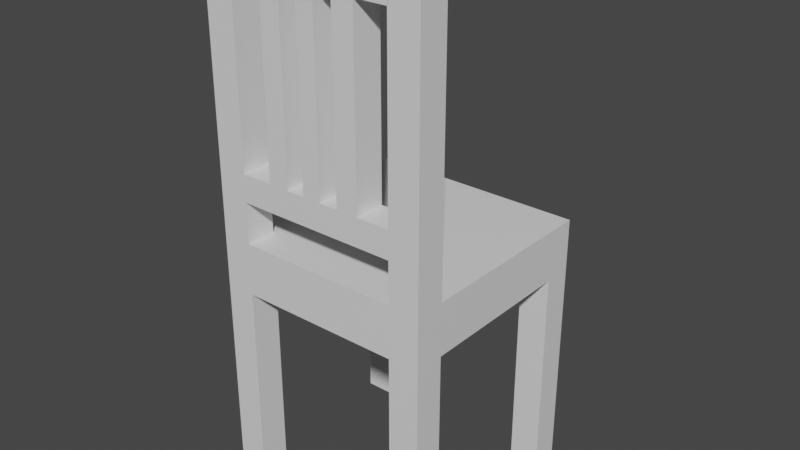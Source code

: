 # Source: Zidle.blend  (saved by Blender 2.92.15; exported with 4.5.12 LTS)
import bpy
from mathutils import Matrix  # noqa: F401  (used for matrix-valued properties, if any)

bpy.ops.wm.read_factory_settings(use_empty=True)
scene = bpy.context.scene
scene.name = 'Scene'

# ---- collections
col_collection = bpy.data.collections.new('Collection'); scene.collection.children.link(col_collection)

# ---- materials (node trees are filled in below, after node groups)
mat_material = bpy.data.materials.new('Material')
mat_material.alpha_threshold = 0.0
mat_material.use_transparent_shadow = False
mat_material.line_color = (0.0, 0.0, 0.0, 1.0)

# ---- material node trees
mat_material.use_nodes = True; mat_material.node_tree.nodes.clear()
_N = mat_material.node_tree.nodes; _L = mat_material.node_tree.links
n0 = _N.new('ShaderNodeOutputMaterial'); n0.name = 'Material Output'; n0.location = (300, 300)
n1 = _N.new('ShaderNodeBsdfPrincipled'); n1.name = 'Principled BSDF'; n1.location = (10, 300)
n1.distribution = 'GGX'
n1.subsurface_method = 'BURLEY'
n1.inputs[2].default_value = 0.4
n1.inputs[3].default_value = 1.45
n1.inputs[27].default_value = (0.0, 0.0, 0.0, 1.0)
n1.inputs[28].default_value = 1.0
_L.new(n1.outputs[0], n0.inputs[0])
n0.is_active_output = True

# ---- world
world_world = bpy.data.worlds.new('World'); scene.world = world_world
world_world.use_nodes = True; world_world.node_tree.nodes.clear()
_N = world_world.node_tree.nodes; _L = world_world.node_tree.links
n0 = _N.new('ShaderNodeOutputWorld'); n0.name = 'World Output'; n0.location = (300, 300)
n1 = _N.new('ShaderNodeBackground'); n1.name = 'Background'; n1.location = (10, 300)
n1.inputs[0].default_value = (0.05088, 0.05088, 0.05088, 1.0)
_L.new(n1.outputs[0], n0.inputs[0])
n0.is_active_output = True
world_world.color = (0.05088, 0.05088, 0.05088)
world_world.use_sun_shadow = False
world_world.sun_shadow_jitter_overblur = 0.0

# ---- meshes
me_cube = bpy.data.meshes.new('Cube')
me_cube.from_pydata([(1.0, 1.0, 1.0), (1.0, 1.0, -1.0), (1.0, -1.0, 1.0), (1.0, -1.0, -1.0), (-1.0, 1.0, 1.0), (-1.0, 1.0, -1.0), (-1.0, -1.0, 1.0), (-1.0, -1.0, -1.0), (0.7262, 1.0, -1.0), (0.7262, -1.0, 1.0), (0.7262, -1.0, -1.0), (0.7262, 1.0, 1.0), (-0.7329, 1.0, -1.0), (-0.7329, -1.0, 1.0), (-0.7329, -1.0, -1.0), (-0.7329, 1.0, 1.0), (-1.0, -0.7282, -1.0), (1.0, -0.7282, 1.0), (-1.0, -0.7282, 1.0), (1.0, -0.7282, -1.0), (0.7262, -0.7282, -1.0), (0.7262, -0.7282, 1.0), (-0.7329, -0.7282, -1.0), (-0.7329, -0.7282, 1.0), (-1.0, 0.7348, 1.0), (1.0, 0.7348, -1.0), (-1.0, 0.7348, -1.0), (1.0, 0.7348, 1.0), (0.7262, 0.7348, -1.0), (0.7262, 0.7348, 1.0), (-0.7329, 0.7348, -1.0), (-0.7329, 0.7348, 1.0), (-1.0, -0.7282, -9.313), (-1.0, -1.0, -9.313), (-0.7329, 1.0, -9.313), (-1.0, 1.0, -9.313), (0.7262, -1.0, -9.313), (1.0, -1.0, -9.313), (1.0, 0.7348, -9.313), (1.0, 1.0, -9.313), (0.7262, 1.0, -9.313), (0.7262, -0.7282, -9.313), (-0.7329, -1.0, -9.313), (-0.7329, -0.7282, -9.313), (1.0, -0.7282, -9.313), (-1.0, 0.7348, -9.313), (0.7262, 0.7348, -9.313), (-0.7329, 0.7348, -9.313), (-0.7329, -1.0, 1.0), (-1.0, -1.0, 1.0), (1.0, -0.7282, 1.0), (1.0, -1.0, 1.0), (0.7262, -1.0, 1.0), (0.7262, -0.7282, 1.0), (-0.7329, -0.7282, 1.0), (-1.0, -0.7282, 1.0), (-0.7329, -1.0, 11.48), (-1.0, -1.0, 11.48), (1.0, -0.7282, 11.48), (1.0, -1.0, 11.48), (0.7262, -1.0, 11.48), (0.7262, -0.7282, 11.48), (-0.7329, -0.7282, 11.48), (-1.0, -0.7282, 11.48), (-0.7329, -0.7282, 10.47), (-0.7329, -1.0, 10.47), (-1.0, -1.0, 10.47), (-1.0, -0.7282, 10.47), (0.7286, -0.7282, 11.48), (0.7286, -1.0, 11.48), (0.7286, -0.7282, 10.47), (0.7286, -1.0, 10.47), (-0.7329, -1.0, 2.582), (-1.0, -1.0, 2.582), (-0.7329, -0.7282, 2.582), (-1.0, -0.7282, 2.582), (-0.7329, -0.7282, 3.631), (-1.0, -0.7282, 3.631), (-0.7329, -1.0, 3.631), (-1.0, -1.0, 3.631), (0.726, -1.0, 3.631), (0.726, -1.0, 2.582), (0.726, -0.7282, 2.582), (0.726, -0.7282, 3.631), (0.4349, -1.0, 2.582), (0.4349, -1.0, 3.631), (0.4349, -0.7282, 3.631), (0.4349, -0.7282, 2.582), (-0.4442, -1.0, 3.631), (-0.4442, -0.7282, 3.631), (-0.4442, -0.7282, 2.582), (-0.4442, -1.0, 2.582), (0.2387, -1.0, 2.582), (0.2387, -1.0, 3.631), (0.2387, -0.7282, 3.631), (0.2387, -0.7282, 2.582), (-0.2561, -1.0, 3.631), (-0.2561, -0.7282, 3.631), (-0.2561, -0.7282, 2.582), (-0.2561, -1.0, 2.582), (-0.09519, -1.0, 2.582), (-0.09519, -1.0, 3.631), (-0.09519, -0.7282, 3.631), (-0.09519, -0.7282, 2.582), (0.07135, -1.0, 2.582), (0.07135, -1.0, 3.631), (0.07135, -0.7282, 3.631), (0.07135, -0.7282, 2.582), (0.4349, -1.0, 10.51), (0.4349, -0.7282, 10.51), (-0.2561, -1.0, 10.51), (-0.4442, -1.0, 10.51), (-0.2561, -0.7282, 10.51), (-0.4442, -0.7282, 10.51), (0.2387, -1.0, 10.51), (0.2387, -0.7282, 10.51), (0.07135, -1.0, 10.51), (-0.09519, -1.0, 10.51), (0.07135, -0.7282, 10.51), (-0.09519, -0.7282, 10.51)], [], [(18, 6, 49, 55), (14, 13, 6, 7), (26, 24, 4, 5), (3, 10, 36, 37), (19, 17, 2, 3), (8, 11, 0, 1), (12, 15, 11, 8), (22, 20, 10, 14), (3, 2, 9, 10), (23, 18, 55, 54), (7, 16, 32, 33), (5, 4, 15, 12), (10, 9, 13, 14), (21, 23, 13, 9), (29, 31, 23, 21), (26, 30, 22, 16), (27, 29, 21, 17), (30, 28, 20, 22), (25, 27, 17, 19), (28, 25, 19, 20), (7, 6, 18, 16), (31, 24, 18, 23), (15, 4, 24, 31), (16, 22, 43, 32), (1, 0, 27, 25), (12, 8, 28, 30), (0, 11, 29, 27), (14, 7, 33, 42), (11, 15, 31, 29), (16, 18, 24, 26), (41, 44, 37, 36), (32, 43, 42, 33), (40, 39, 38, 46), (35, 34, 47, 45), (5, 12, 34, 35), (25, 28, 46, 38), (19, 3, 37, 44), (26, 5, 35, 45), (22, 14, 42, 43), (10, 20, 41, 36), (1, 25, 38, 39), (28, 8, 40, 46), (20, 19, 44, 41), (8, 1, 39, 40), (30, 26, 45, 47), (12, 30, 47, 34), (65, 64, 70, 71), (50, 53, 61, 58), (21, 9, 52, 53), (6, 13, 48, 49), (9, 2, 51, 52), (2, 17, 50, 51), (17, 21, 53, 50), (13, 23, 54, 48), (62, 63, 57, 56), (58, 61, 60, 59), (52, 51, 59, 60), (66, 65, 56, 57), (64, 67, 63, 62), (67, 66, 57, 63), (53, 52, 60, 61), (51, 50, 58, 59), (77, 79, 66, 67), (76, 77, 67, 64), (79, 78, 65, 66), (78, 76, 64, 65), (71, 70, 68, 69), (64, 62, 68, 70), (56, 65, 71, 69), (62, 56, 69, 68), (48, 54, 74, 72), (49, 48, 72, 73), (54, 55, 75, 74), (55, 49, 73, 75), (85, 84, 81, 80), (73, 72, 78, 79), (74, 75, 77, 76), (75, 73, 79, 77), (81, 82, 83, 80), (86, 85, 80, 83), (87, 86, 83, 82), (84, 87, 82, 81), (92, 95, 87, 84), (95, 94, 86, 87), (101, 105, 116, 117), (93, 92, 84, 85), (78, 72, 91, 88), (76, 78, 88, 89), (74, 76, 89, 90), (72, 74, 90, 91), (105, 104, 92, 93), (106, 105, 93, 94), (107, 106, 94, 95), (104, 107, 95, 92), (91, 90, 98, 99), (90, 89, 97, 98), (97, 89, 113, 112), (88, 91, 99, 96), (99, 98, 103, 100), (98, 97, 102, 103), (97, 96, 101, 102), (96, 99, 100, 101), (100, 103, 107, 104), (103, 102, 106, 107), (105, 106, 118, 116), (101, 100, 104, 105), (115, 114, 108, 109), (113, 111, 110, 112), (119, 117, 116, 118), (85, 86, 109, 108), (89, 88, 111, 113), (96, 97, 112, 110), (106, 102, 119, 118), (93, 85, 108, 114), (102, 101, 117, 119), (94, 93, 114, 115), (86, 94, 115, 109), (88, 96, 110, 111)])
_uv = me_cube.uv_layers.new(name='UVMap')
_uv.uv.foreach_set('vector', [0.625, 0.03398, 0.625, 0.0, 0.625, 0.0, 0.625, 0.03398, 0.375, 0.9666, 0.625, 0.9666, 0.625, 1.0, 0.375, 1.0, 0.375, 0.2168, 0.625, 0.2168, 0.625, 0.25, 0.375, 0.25, 0.375, 0.75, 0.375, 0.7842, 0.375, 0.7842, 0.375, 0.75, 0.375, 0.716, 0.625, 0.716, 0.625, 0.75, 0.375, 0.75, 0.375, 0.4658, 0.625, 0.4658, 0.625, 0.5, 0.375, 0.5, 0.375, 0.2834, 0.625, 0.2834, 0.625, 0.4658, 0.375, 0.4658, 0.1584, 0.716, 0.3408, 0.716, 0.3408, 0.75, 0.1584, 0.75, 0.375, 0.75, 0.625, 0.75, 0.625, 0.7842, 0.375, 0.7842, 0.8416, 0.716, 0.875, 0.716, 0.875, 0.716, 0.8416, 0.716, 0.375, 0.0, 0.375, 0.03398, 0.375, 0.03398, 0.375, 0.0, 0.375, 0.25, 0.625, 0.25, 0.625, 0.2834, 0.375, 0.2834, 0.375, 0.7842, 0.625, 0.7842, 0.625, 0.9666, 0.375, 0.9666, 0.6592, 0.716, 0.8416, 0.716, 0.8416, 0.75, 0.6592, 0.75, 0.6592, 0.5332, 0.8416, 0.5332, 0.8416, 0.716, 0.6592, 0.716, 0.125, 0.5332, 0.1584, 0.5332, 0.1584, 0.716, 0.125, 0.716, 0.625, 0.5332, 0.6592, 0.5332, 0.6592, 0.716, 0.625, 0.716, 0.1584, 0.5332, 0.3408, 0.5332, 0.3408, 0.716, 0.1584, 0.716, 0.375, 0.5332, 0.625, 0.5332, 0.625, 0.716, 0.375, 0.716, 0.3408, 0.5332, 0.375, 0.5332, 0.375, 0.716, 0.3408, 0.716, 0.375, 0.0, 0.625, 0.0, 0.625, 0.03398, 0.375, 0.03398, 0.8416, 0.5332, 0.875, 0.5332, 0.875, 0.716, 0.8416, 0.716, 0.8416, 0.5, 0.875, 0.5, 0.875, 0.5332, 0.8416, 0.5332, 0.125, 0.716, 0.1584, 0.716, 0.1584, 0.716, 0.125, 0.716, 0.375, 0.5, 0.625, 0.5, 0.625, 0.5332, 0.375, 0.5332, 0.1584, 0.5, 0.3408, 0.5, 0.3408, 0.5332, 0.1584, 0.5332, 0.625, 0.5, 0.6592, 0.5, 0.6592, 0.5332, 0.625, 0.5332, 0.375, 0.9666, 0.375, 1.0, 0.375, 1.0, 0.375, 0.9666, 0.6592, 0.5, 0.8416, 0.5, 0.8416, 0.5332, 0.6592, 0.5332, 0.375, 0.03398, 0.625, 0.03398, 0.625, 0.2168, 0.375, 0.2168, 0.3408, 0.716, 0.375, 0.716, 0.375, 0.75, 0.3408, 0.75, 0.125, 0.716, 0.1584, 0.716, 0.1584, 0.75, 0.125, 0.75, 0.3408, 0.5, 0.375, 0.5, 0.375, 0.5332, 0.3408, 0.5332, 0.125, 0.5, 0.1584, 0.5, 0.1584, 0.5332, 0.125, 0.5332, 0.375, 0.25, 0.375, 0.2834, 0.375, 0.2834, 0.375, 0.25, 0.375, 0.5332, 0.3408, 0.5332, 0.3408, 0.5332, 0.375, 0.5332, 0.375, 0.716, 0.375, 0.75, 0.375, 0.75, 0.375, 0.716, 0.375, 0.2168, 0.375, 0.25, 0.375, 0.25, 0.375, 0.2168, 0.1584, 0.716, 0.1584, 0.75, 0.1584, 0.75, 0.1584, 0.716, 0.3408, 0.75, 0.3408, 0.716, 0.3408, 0.716, 0.3408, 0.75, 0.375, 0.5, 0.375, 0.5332, 0.375, 0.5332, 0.375, 0.5, 0.3408, 0.5332, 0.3408, 0.5, 0.3408, 0.5, 0.3408, 0.5332, 0.3408, 0.716, 0.375, 0.716, 0.375, 0.716, 0.3408, 0.716, 0.375, 0.4658, 0.375, 0.5, 0.375, 0.5, 0.375, 0.4658, 0.1584, 0.5332, 0.125, 0.5332, 0.125, 0.5332, 0.1584, 0.5332, 0.1584, 0.5, 0.1584, 0.5332, 0.1584, 0.5332, 0.1584, 0.5, 0.8416, 0.75, 0.8416, 0.716, 0.8416, 0.716, 0.8416, 0.75, 0.625, 0.716, 0.6592, 0.716, 0.6592, 0.716, 0.625, 0.716, 0.6592, 0.716, 0.6592, 0.75, 0.6592, 0.75, 0.6592, 0.716, 0.625, 1.0, 0.625, 0.9666, 0.625, 0.9666, 0.625, 1.0, 0.625, 0.7842, 0.625, 0.75, 0.625, 0.75, 0.625, 0.7842, 0.625, 0.75, 0.625, 0.716, 0.625, 0.716, 0.625, 0.75, 0.625, 0.716, 0.6592, 0.716, 0.6592, 0.716, 0.625, 0.716, 0.8416, 0.75, 0.8416, 0.716, 0.8416, 0.716, 0.8416, 0.75, 0.8416, 0.716, 0.875, 0.716, 0.875, 0.75, 0.8416, 0.75, 0.625, 0.716, 0.6592, 0.716, 0.6592, 0.75, 0.625, 0.75, 0.625, 0.7842, 0.625, 0.75, 0.625, 0.75, 0.625, 0.7842, 0.625, 1.0, 0.625, 0.9666, 0.625, 0.9666, 0.625, 1.0, 0.8416, 0.716, 0.875, 0.716, 0.875, 0.716, 0.8416, 0.716, 0.625, 0.03398, 0.625, 0.0, 0.625, 0.0, 0.625, 0.03398, 0.6592, 0.716, 0.6592, 0.75, 0.6592, 0.75, 0.6592, 0.716, 0.625, 0.75, 0.625, 0.716, 0.625, 0.716, 0.625, 0.75, 0.625, 0.03398, 0.625, 0.0, 0.625, 0.0, 0.625, 0.03398, 0.8416, 0.716, 0.875, 0.716, 0.875, 0.716, 0.8416, 0.716, 0.625, 1.0, 0.625, 0.9666, 0.625, 0.9666, 0.625, 1.0, 0.8416, 0.75, 0.8416, 0.716, 0.8416, 0.716, 0.8416, 0.75, 0.8416, 0.75, 0.8416, 0.716, 0.8416, 0.716, 0.8416, 0.75, 0.8416, 0.716, 0.8416, 0.716, 0.8416, 0.716, 0.8416, 0.716, 0.625, 0.9666, 0.625, 0.9666, 0.625, 0.9666, 0.625, 0.9666, 0.8416, 0.716, 0.8416, 0.75, 0.8416, 0.75, 0.8416, 0.716, 0.8416, 0.75, 0.8416, 0.716, 0.8416, 0.716, 0.8416, 0.75, 0.625, 1.0, 0.625, 0.9666, 0.625, 0.9666, 0.625, 1.0, 0.8416, 0.716, 0.875, 0.716, 0.875, 0.716, 0.8416, 0.716, 0.625, 0.03398, 0.625, 0.0, 0.625, 0.0, 0.625, 0.03398, 0.625, 0.9666, 0.625, 0.9666, 0.625, 0.9666, 0.625, 0.9666, 0.625, 1.0, 0.625, 0.9666, 0.625, 0.9666, 0.625, 1.0, 0.8416, 0.716, 0.875, 0.716, 0.875, 0.716, 0.8416, 0.716, 0.625, 0.03398, 0.625, 0.0, 0.625, 0.0, 0.625, 0.03398, 0.8416, 0.75, 0.8416, 0.716, 0.8416, 0.716, 0.8416, 0.75, 0.8416, 0.716, 0.8416, 0.75, 0.8416, 0.75, 0.8416, 0.716, 0.8416, 0.716, 0.8416, 0.716, 0.8416, 0.716, 0.8416, 0.716, 0.8416, 0.75, 0.8416, 0.716, 0.8416, 0.716, 0.8416, 0.75, 0.8416, 0.75, 0.8416, 0.716, 0.8416, 0.716, 0.8416, 0.75, 0.8416, 0.716, 0.8416, 0.716, 0.8416, 0.716, 0.8416, 0.716, 0.625, 0.9666, 0.625, 0.9666, 0.625, 0.9666, 0.625, 0.9666, 0.625, 0.9666, 0.625, 0.9666, 0.625, 0.9666, 0.625, 0.9666, 0.625, 0.9666, 0.625, 0.9666, 0.625, 0.9666, 0.625, 0.9666, 0.8416, 0.716, 0.8416, 0.75, 0.8416, 0.75, 0.8416, 0.716, 0.8416, 0.716, 0.8416, 0.716, 0.8416, 0.716, 0.8416, 0.716, 0.8416, 0.75, 0.8416, 0.716, 0.8416, 0.716, 0.8416, 0.75, 0.625, 0.9666, 0.625, 0.9666, 0.625, 0.9666, 0.625, 0.9666, 0.8416, 0.716, 0.8416, 0.75, 0.8416, 0.75, 0.8416, 0.716, 0.8416, 0.716, 0.8416, 0.716, 0.8416, 0.716, 0.8416, 0.716, 0.8416, 0.75, 0.8416, 0.716, 0.8416, 0.716, 0.8416, 0.75, 0.8416, 0.75, 0.8416, 0.716, 0.8416, 0.716, 0.8416, 0.75, 0.8416, 0.716, 0.8416, 0.716, 0.8416, 0.716, 0.8416, 0.716, 0.8416, 0.716, 0.8416, 0.716, 0.8416, 0.716, 0.8416, 0.716, 0.625, 0.9666, 0.625, 0.9666, 0.625, 0.9666, 0.625, 0.9666, 0.8416, 0.75, 0.8416, 0.716, 0.8416, 0.716, 0.8416, 0.75, 0.8416, 0.716, 0.8416, 0.716, 0.8416, 0.716, 0.8416, 0.716, 0.8416, 0.716, 0.8416, 0.75, 0.8416, 0.75, 0.8416, 0.716, 0.625, 0.9666, 0.625, 0.9666, 0.625, 0.9666, 0.625, 0.9666, 0.8416, 0.75, 0.8416, 0.716, 0.8416, 0.716, 0.8416, 0.75, 0.8416, 0.716, 0.8416, 0.716, 0.8416, 0.716, 0.8416, 0.716, 0.8416, 0.75, 0.8416, 0.716, 0.8416, 0.716, 0.8416, 0.75, 0.625, 0.9666, 0.625, 0.9666, 0.625, 0.9666, 0.625, 0.9666, 0.8416, 0.716, 0.8416, 0.75, 0.8416, 0.75, 0.8416, 0.716, 0.8416, 0.716, 0.8416, 0.75, 0.8416, 0.75, 0.8416, 0.716, 0.8416, 0.716, 0.8416, 0.75, 0.8416, 0.75, 0.8416, 0.716, 0.8416, 0.75, 0.8416, 0.716, 0.8416, 0.716, 0.8416, 0.75, 0.8416, 0.716, 0.8416, 0.75, 0.8416, 0.75, 0.8416, 0.716, 0.8416, 0.75, 0.8416, 0.716, 0.8416, 0.716, 0.8416, 0.75, 0.8416, 0.716, 0.8416, 0.716, 0.8416, 0.716, 0.8416, 0.716, 0.625, 0.9666, 0.625, 0.9666, 0.625, 0.9666, 0.625, 0.9666, 0.8416, 0.716, 0.8416, 0.75, 0.8416, 0.75, 0.8416, 0.716, 0.8416, 0.716, 0.8416, 0.75, 0.8416, 0.75, 0.8416, 0.716, 0.8416, 0.716, 0.8416, 0.716, 0.8416, 0.716, 0.8416, 0.716, 0.625, 0.9666, 0.625, 0.9666, 0.625, 0.9666, 0.625, 0.9666])
me_cube.materials.append(mat_material)
me_cube.use_remesh_preserve_volume = False
me_cube.use_remesh_preserve_attributes = False
me_cube.use_mirror_vertex_groups = False
me_cube.update()

# ---- objects
ob_cube = bpy.data.objects.new('Cube', me_cube)

# ---- transforms, parenting, visibility, modifiers, constraints
ob_cube.location = (0.0, 0.0, 0.0)
ob_cube.scale = (1.0, 1.0, 0.2327)
ob_cube.lock_rotations_4d = False
ob_cube.empty_display_type = 'ARROWS'
ob_cube.lineart.crease_threshold = 0.0

# ---- collection membership
col_collection.objects.link(ob_cube)

# ---- scene / render settings (as saved in the file)
scene.frame_start = 1; scene.frame_end = 250; scene.frame_set(81)
scene.render.engine = 'BLENDER_EEVEE_NEXT'
scene.cycles.use_denoising = False
scene.cycles.samples = 128
scene.cycles.sampling_pattern = 'TABULATED_SOBOL'
scene.cycles.use_adaptive_sampling = False
scene.cycles.use_light_tree = False
scene.view_settings.view_transform = 'Filmic'
bpy.context.view_layer.update()

# ---- added for rendering (the .blend has no active camera and no usable light): camera, sun
cam_auto = bpy.data.cameras.new('AutoCamera')
cam_auto.lens = 50.0
cam_auto.sensor_width = 36.0
cam_auto.clip_end = 1000.0
ob_auto_camera = bpy.data.objects.new('AutoCamera', cam_auto)
scene.collection.objects.link(ob_auto_camera)
ob_auto_camera.location = (5.18508, -6.2221, 4.39974)
ob_auto_camera.rotation_euler = (1.09748, -7.21219e-08, 0.694738)
scene.camera = ob_auto_camera
light_auto_sun = bpy.data.lights.new('AutoSun', 'SUN')
light_auto_sun.energy = 3.0
light_auto_sun.angle = 0.0523599
ob_auto_sun = bpy.data.objects.new('AutoSun', light_auto_sun)
scene.collection.objects.link(ob_auto_sun)
ob_auto_sun.rotation_euler = (0.872665, 0.174533, 0.523599)
bpy.context.view_layer.update()

